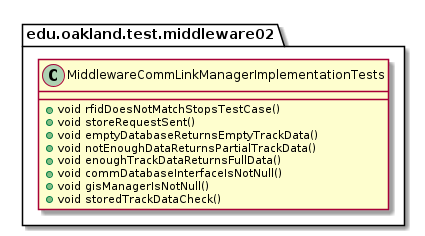

The diagram above was rendered by PlantUML. Its source (embedded in the PNG):
@startuml MiddlewareCommLinkManagerImplementationTests

package edu.oakland.test.middleware02 {
    class MiddlewareCommLinkManagerImplementationTests {
        + void rfidDoesNotMatchStopsTestCase()
        + void storeRequestSent()
        + void emptyDatabaseReturnsEmptyTrackData()
        + void notEnoughDataReturnsPartialTrackData()
        + void enoughTrackDataReturnsFullData()
        + void commDatabaseInterfaceIsNotNull()
        + void gisManagerIsNotNull()
        + void storedTrackDataCheck()
    }
}

@enduml